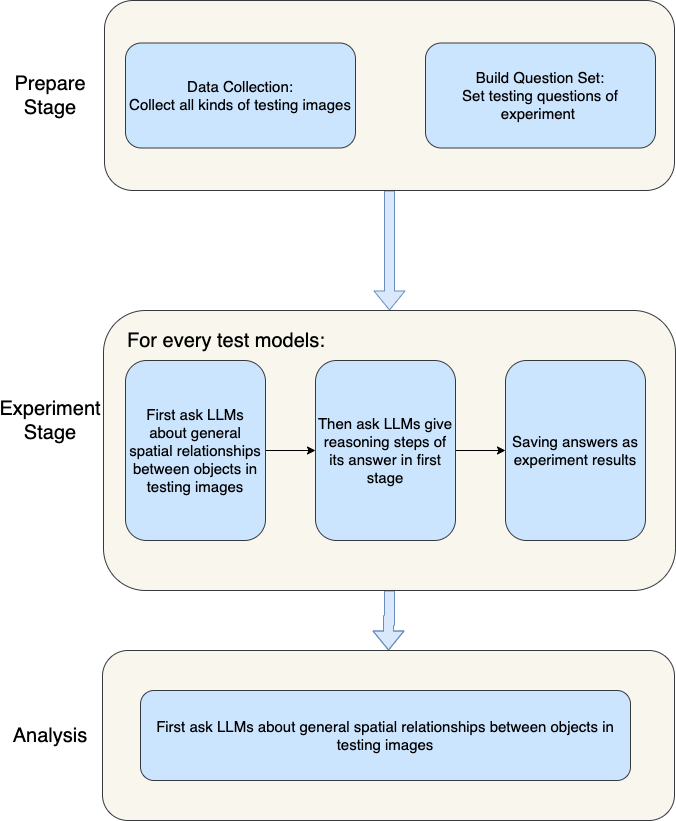

The diagram above was exported from draw.io. Its source (the exported page's mxGraphModel, read from the mxfile embedded in the PNG):
<mxGraphModel dx="1114" dy="999" grid="1" gridSize="10" guides="1" tooltips="1" connect="1" arrows="1" fold="1" page="1" pageScale="1" pageWidth="827" pageHeight="1169" math="0" shadow="0">
  <root>
    <mxCell id="WIyWlLk6GJQsqaUBKTNV-0" />
    <mxCell id="WIyWlLk6GJQsqaUBKTNV-1" parent="WIyWlLk6GJQsqaUBKTNV-0" />
    <mxCell id="rs3xPbDCSW9nL3q0Cp7b-2" style="edgeStyle=orthogonalEdgeStyle;rounded=0;orthogonalLoop=1;jettySize=auto;html=1;entryX=0.5;entryY=0;entryDx=0;entryDy=0;shape=flexArrow;fillColor=#dae8fc;strokeColor=#6c8ebf;gradientColor=none;" parent="WIyWlLk6GJQsqaUBKTNV-1" source="rs3xPbDCSW9nL3q0Cp7b-0" target="rs3xPbDCSW9nL3q0Cp7b-1" edge="1">
      <mxGeometry relative="1" as="geometry" />
    </mxCell>
    <mxCell id="rs3xPbDCSW9nL3q0Cp7b-0" value="" style="rounded=1;whiteSpace=wrap;html=1;fillColor=#f9f7ed;strokeColor=#36393d;" parent="WIyWlLk6GJQsqaUBKTNV-1" vertex="1">
      <mxGeometry x="129" y="70" width="570" height="190" as="geometry" />
    </mxCell>
    <mxCell id="rs3xPbDCSW9nL3q0Cp7b-4" style="edgeStyle=orthogonalEdgeStyle;rounded=0;orthogonalLoop=1;jettySize=auto;html=1;shape=flexArrow;fillColor=#dae8fc;strokeColor=#6c8ebf;" parent="WIyWlLk6GJQsqaUBKTNV-1" source="rs3xPbDCSW9nL3q0Cp7b-1" target="rs3xPbDCSW9nL3q0Cp7b-3" edge="1">
      <mxGeometry relative="1" as="geometry" />
    </mxCell>
    <mxCell id="rs3xPbDCSW9nL3q0Cp7b-1" value="" style="rounded=1;whiteSpace=wrap;html=1;fillColor=#f9f7ed;strokeColor=#36393d;" parent="WIyWlLk6GJQsqaUBKTNV-1" vertex="1">
      <mxGeometry x="128" y="380" width="572" height="280" as="geometry" />
    </mxCell>
    <mxCell id="rs3xPbDCSW9nL3q0Cp7b-3" value="" style="rounded=1;whiteSpace=wrap;html=1;fillColor=#f9f7ed;strokeColor=#36393d;" parent="WIyWlLk6GJQsqaUBKTNV-1" vertex="1">
      <mxGeometry x="127" y="720" width="572" height="170" as="geometry" />
    </mxCell>
    <mxCell id="wtRDNBJoMLfywHbjhTgz-1" value="&lt;font style=&quot;font-size: 20px;&quot;&gt;Prepare Stage&lt;/font&gt;" style="text;html=1;strokeColor=none;fillColor=none;align=center;verticalAlign=middle;whiteSpace=wrap;rounded=0;rotation=0;" parent="WIyWlLk6GJQsqaUBKTNV-1" vertex="1">
      <mxGeometry x="50" y="115" width="50" height="100" as="geometry" />
    </mxCell>
    <mxCell id="wtRDNBJoMLfywHbjhTgz-2" value="&lt;font style=&quot;font-size: 20px;&quot;&gt;Experiment&lt;br&gt;Stage&lt;/font&gt;" style="text;html=1;strokeColor=none;fillColor=none;align=center;verticalAlign=middle;whiteSpace=wrap;rounded=0;rotation=0;" parent="WIyWlLk6GJQsqaUBKTNV-1" vertex="1">
      <mxGeometry x="50" y="440" width="50" height="100" as="geometry" />
    </mxCell>
    <mxCell id="wtRDNBJoMLfywHbjhTgz-3" value="&lt;span style=&quot;font-size: 20px;&quot;&gt;Analysis&lt;/span&gt;" style="text;html=1;strokeColor=none;fillColor=none;align=center;verticalAlign=middle;whiteSpace=wrap;rounded=0;rotation=0;" parent="WIyWlLk6GJQsqaUBKTNV-1" vertex="1">
      <mxGeometry x="50" y="755" width="50" height="100" as="geometry" />
    </mxCell>
    <mxCell id="wtRDNBJoMLfywHbjhTgz-6" value="&lt;font style=&quot;font-size: 15px;&quot;&gt;Data Collection:&lt;br&gt;Collect all kinds of testing images&lt;/font&gt;" style="rounded=1;whiteSpace=wrap;html=1;fillColor=#cce5ff;strokeColor=#36393d;" parent="WIyWlLk6GJQsqaUBKTNV-1" vertex="1">
      <mxGeometry x="150" y="112.5" width="230" height="105" as="geometry" />
    </mxCell>
    <mxCell id="wtRDNBJoMLfywHbjhTgz-8" value="&lt;span style=&quot;font-size: 15px;&quot;&gt;Build Question Set:&lt;br&gt;Set testing questions of experiment&amp;nbsp;&lt;/span&gt;" style="rounded=1;whiteSpace=wrap;html=1;fillColor=#cce5ff;strokeColor=#36393d;" parent="WIyWlLk6GJQsqaUBKTNV-1" vertex="1">
      <mxGeometry x="450" y="112.5" width="230" height="105" as="geometry" />
    </mxCell>
    <mxCell id="18q5vH0kmjCPHO1EiNn0-7" style="edgeStyle=orthogonalEdgeStyle;rounded=0;orthogonalLoop=1;jettySize=auto;html=1;exitX=1;exitY=0.5;exitDx=0;exitDy=0;" edge="1" parent="WIyWlLk6GJQsqaUBKTNV-1" source="18q5vH0kmjCPHO1EiNn0-0" target="18q5vH0kmjCPHO1EiNn0-4">
      <mxGeometry relative="1" as="geometry" />
    </mxCell>
    <mxCell id="18q5vH0kmjCPHO1EiNn0-0" value="&lt;span style=&quot;font-size: 15px;&quot;&gt;First ask LLMs about general spatial relationships between objects in testing images&lt;/span&gt;" style="rounded=1;whiteSpace=wrap;html=1;fillColor=#cce5ff;strokeColor=#36393d;" vertex="1" parent="WIyWlLk6GJQsqaUBKTNV-1">
      <mxGeometry x="150" y="430" width="140" height="180" as="geometry" />
    </mxCell>
    <mxCell id="18q5vH0kmjCPHO1EiNn0-8" style="edgeStyle=orthogonalEdgeStyle;rounded=0;orthogonalLoop=1;jettySize=auto;html=1;exitX=1;exitY=0.5;exitDx=0;exitDy=0;" edge="1" parent="WIyWlLk6GJQsqaUBKTNV-1" source="18q5vH0kmjCPHO1EiNn0-4" target="18q5vH0kmjCPHO1EiNn0-5">
      <mxGeometry relative="1" as="geometry" />
    </mxCell>
    <mxCell id="18q5vH0kmjCPHO1EiNn0-4" value="&lt;span style=&quot;font-size: 15px;&quot;&gt;Then ask LLMs give reasoning steps of its answer in first stage&lt;/span&gt;" style="rounded=1;whiteSpace=wrap;html=1;fillColor=#cce5ff;strokeColor=#36393d;" vertex="1" parent="WIyWlLk6GJQsqaUBKTNV-1">
      <mxGeometry x="340" y="430" width="140" height="180" as="geometry" />
    </mxCell>
    <mxCell id="18q5vH0kmjCPHO1EiNn0-5" value="&lt;span style=&quot;font-size: 15px;&quot;&gt;Saving answers as experiment results&lt;/span&gt;" style="rounded=1;whiteSpace=wrap;html=1;fillColor=#cce5ff;strokeColor=#36393d;" vertex="1" parent="WIyWlLk6GJQsqaUBKTNV-1">
      <mxGeometry x="530" y="430" width="140" height="180" as="geometry" />
    </mxCell>
    <mxCell id="18q5vH0kmjCPHO1EiNn0-6" value="&lt;span style=&quot;font-size: 15px;&quot;&gt;First ask LLMs about general spatial relationships between objects in testing images&lt;/span&gt;" style="rounded=1;whiteSpace=wrap;html=1;fillColor=#cce5ff;strokeColor=#36393d;" vertex="1" parent="WIyWlLk6GJQsqaUBKTNV-1">
      <mxGeometry x="165" y="760" width="490" height="90" as="geometry" />
    </mxCell>
    <mxCell id="18q5vH0kmjCPHO1EiNn0-10" value="&lt;font style=&quot;font-size: 20px;&quot;&gt;For every test models:&lt;/font&gt;" style="text;html=1;strokeColor=none;fillColor=none;align=left;verticalAlign=middle;whiteSpace=wrap;rounded=0;rotation=0;" vertex="1" parent="WIyWlLk6GJQsqaUBKTNV-1">
      <mxGeometry x="150" y="400" width="280" height="20" as="geometry" />
    </mxCell>
  </root>
</mxGraphModel>